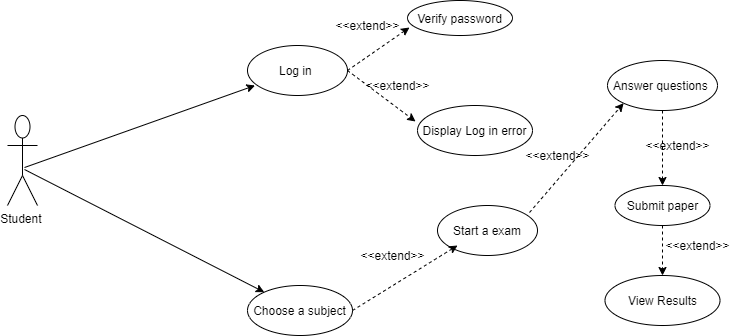

The diagram above was exported from draw.io. Its source (the exported page's mxGraphModel, read from the mxfile embedded in the PNG):
<mxGraphModel dx="868" dy="482" grid="1" gridSize="10" guides="1" tooltips="1" connect="1" arrows="1" fold="1" page="1" pageScale="1" pageWidth="850" pageHeight="1100" math="0" shadow="0">
  <root>
    <mxCell id="0" />
    <mxCell id="1" parent="0" />
    <mxCell id="Vjh0SgwjDJhLrRZFXsuL-1" value="Student&amp;nbsp;&lt;br&gt;" style="shape=umlActor;verticalLabelPosition=bottom;verticalAlign=top;html=1;" parent="1" vertex="1">
      <mxGeometry x="50" y="250" width="30" height="90" as="geometry" />
    </mxCell>
    <mxCell id="8HvyaXvj364qUIt4n_kC-11" value="Log in&amp;nbsp;" style="ellipse;whiteSpace=wrap;html=1;" vertex="1" parent="1">
      <mxGeometry x="290" y="180" width="100" height="50" as="geometry" />
    </mxCell>
    <mxCell id="8HvyaXvj364qUIt4n_kC-12" value="" style="endArrow=classic;html=1;entryX=0.075;entryY=0.8;entryDx=0;entryDy=0;entryPerimeter=0;exitX=0.567;exitY=0.578;exitDx=0;exitDy=0;exitPerimeter=0;" edge="1" parent="1" source="Vjh0SgwjDJhLrRZFXsuL-1" target="8HvyaXvj364qUIt4n_kC-11">
      <mxGeometry width="50" height="50" relative="1" as="geometry">
        <mxPoint x="290" y="360" as="sourcePoint" />
        <mxPoint x="340" y="310" as="targetPoint" />
      </mxGeometry>
    </mxCell>
    <mxCell id="8HvyaXvj364qUIt4n_kC-15" value="Start a exam" style="ellipse;whiteSpace=wrap;html=1;" vertex="1" parent="1">
      <mxGeometry x="480" y="340" width="100" height="50" as="geometry" />
    </mxCell>
    <mxCell id="8HvyaXvj364qUIt4n_kC-17" value="Choose a subject" style="ellipse;whiteSpace=wrap;html=1;" vertex="1" parent="1">
      <mxGeometry x="290" y="420" width="105" height="50" as="geometry" />
    </mxCell>
    <mxCell id="8HvyaXvj364qUIt4n_kC-18" value="" style="endArrow=classic;html=1;exitX=0.567;exitY=0.6;exitDx=0;exitDy=0;exitPerimeter=0;" edge="1" parent="1" source="Vjh0SgwjDJhLrRZFXsuL-1" target="8HvyaXvj364qUIt4n_kC-17">
      <mxGeometry width="50" height="50" relative="1" as="geometry">
        <mxPoint x="400" y="360" as="sourcePoint" />
        <mxPoint x="450" y="310" as="targetPoint" />
      </mxGeometry>
    </mxCell>
    <mxCell id="8HvyaXvj364qUIt4n_kC-20" value="&amp;lt;&amp;lt;extend&amp;gt;&amp;gt;" style="text;html=1;align=center;verticalAlign=middle;resizable=0;points=[];autosize=1;strokeColor=none;" vertex="1" parent="1">
      <mxGeometry x="395" y="380" width="80" height="20" as="geometry" />
    </mxCell>
    <mxCell id="8HvyaXvj364qUIt4n_kC-26" value="Verify password" style="ellipse;whiteSpace=wrap;html=1;" vertex="1" parent="1">
      <mxGeometry x="450" y="135" width="105" height="35" as="geometry" />
    </mxCell>
    <mxCell id="8HvyaXvj364qUIt4n_kC-27" value="Display Log in error" style="ellipse;whiteSpace=wrap;html=1;" vertex="1" parent="1">
      <mxGeometry x="460" y="240" width="115" height="50" as="geometry" />
    </mxCell>
    <mxCell id="8HvyaXvj364qUIt4n_kC-32" value="&amp;lt;&amp;lt;extend&amp;gt;&amp;gt;" style="text;html=1;align=center;verticalAlign=middle;resizable=0;points=[];autosize=1;strokeColor=none;" vertex="1" parent="1">
      <mxGeometry x="370" y="150" width="80" height="20" as="geometry" />
    </mxCell>
    <mxCell id="8HvyaXvj364qUIt4n_kC-34" value="&amp;lt;&amp;lt;extend&amp;gt;&amp;gt;" style="text;html=1;align=center;verticalAlign=middle;resizable=0;points=[];autosize=1;strokeColor=none;" vertex="1" parent="1">
      <mxGeometry x="400" y="210" width="80" height="20" as="geometry" />
    </mxCell>
    <mxCell id="8HvyaXvj364qUIt4n_kC-39" value="Answer questions&amp;nbsp;" style="ellipse;whiteSpace=wrap;html=1;" vertex="1" parent="1">
      <mxGeometry x="650" y="195" width="110" height="50" as="geometry" />
    </mxCell>
    <mxCell id="8HvyaXvj364qUIt4n_kC-40" value="Submit paper" style="ellipse;whiteSpace=wrap;html=1;" vertex="1" parent="1">
      <mxGeometry x="657.5" y="320" width="95" height="40" as="geometry" />
    </mxCell>
    <mxCell id="8HvyaXvj364qUIt4n_kC-46" value="&amp;lt;&amp;lt;extend&amp;gt;&amp;gt;" style="text;html=1;align=center;verticalAlign=middle;resizable=0;points=[];autosize=1;strokeColor=none;" vertex="1" parent="1">
      <mxGeometry x="700" y="370" width="80" height="20" as="geometry" />
    </mxCell>
    <mxCell id="8HvyaXvj364qUIt4n_kC-48" value="" style="endArrow=classic;html=1;exitX=0.92;exitY=0.14;exitDx=0;exitDy=0;exitPerimeter=0;entryX=0;entryY=1;entryDx=0;entryDy=0;dashed=1;startArrow=none;" edge="1" parent="1" source="8HvyaXvj364qUIt4n_kC-15" target="8HvyaXvj364qUIt4n_kC-39">
      <mxGeometry width="50" height="50" relative="1" as="geometry">
        <mxPoint x="655.9000000000001" y="292.6" as="sourcePoint" />
        <mxPoint x="650" y="330" as="targetPoint" />
      </mxGeometry>
    </mxCell>
    <mxCell id="8HvyaXvj364qUIt4n_kC-49" value="" style="endArrow=classic;html=1;dashed=1;exitX=1;exitY=0.5;exitDx=0;exitDy=0;" edge="1" parent="1" source="8HvyaXvj364qUIt4n_kC-17">
      <mxGeometry width="50" height="50" relative="1" as="geometry">
        <mxPoint x="450" y="430" as="sourcePoint" />
        <mxPoint x="500" y="380" as="targetPoint" />
      </mxGeometry>
    </mxCell>
    <mxCell id="8HvyaXvj364qUIt4n_kC-50" value="" style="endArrow=classic;html=1;dashed=1;exitX=1;exitY=0.5;exitDx=0;exitDy=0;entryX=1.025;entryY=0.6;entryDx=0;entryDy=0;entryPerimeter=0;" edge="1" parent="1" source="8HvyaXvj364qUIt4n_kC-11" target="8HvyaXvj364qUIt4n_kC-32">
      <mxGeometry width="50" height="50" relative="1" as="geometry">
        <mxPoint x="400" y="190" as="sourcePoint" />
        <mxPoint x="450" y="140" as="targetPoint" />
      </mxGeometry>
    </mxCell>
    <mxCell id="8HvyaXvj364qUIt4n_kC-51" value="" style="endArrow=classic;html=1;dashed=1;exitX=1;exitY=0.5;exitDx=0;exitDy=0;entryX=-0.017;entryY=0.32;entryDx=0;entryDy=0;entryPerimeter=0;" edge="1" parent="1" source="8HvyaXvj364qUIt4n_kC-11" target="8HvyaXvj364qUIt4n_kC-27">
      <mxGeometry width="50" height="50" relative="1" as="geometry">
        <mxPoint x="400" y="260" as="sourcePoint" />
        <mxPoint x="450" y="210" as="targetPoint" />
      </mxGeometry>
    </mxCell>
    <mxCell id="8HvyaXvj364qUIt4n_kC-52" value="" style="endArrow=classic;html=1;dashed=1;exitX=0.5;exitY=1;exitDx=0;exitDy=0;entryX=0.5;entryY=0;entryDx=0;entryDy=0;" edge="1" parent="1" source="8HvyaXvj364qUIt4n_kC-39" target="8HvyaXvj364qUIt4n_kC-40">
      <mxGeometry width="50" height="50" relative="1" as="geometry">
        <mxPoint x="700" y="400" as="sourcePoint" />
        <mxPoint x="750" y="350" as="targetPoint" />
      </mxGeometry>
    </mxCell>
    <mxCell id="8HvyaXvj364qUIt4n_kC-53" value="" style="endArrow=classic;html=1;dashed=1;entryX=0.5;entryY=0;entryDx=0;entryDy=0;exitX=0.5;exitY=1;exitDx=0;exitDy=0;" edge="1" parent="1" source="8HvyaXvj364qUIt4n_kC-40" target="8HvyaXvj364qUIt4n_kC-54">
      <mxGeometry width="50" height="50" relative="1" as="geometry">
        <mxPoint x="700" y="420" as="sourcePoint" />
        <mxPoint x="750" y="370" as="targetPoint" />
      </mxGeometry>
    </mxCell>
    <mxCell id="8HvyaXvj364qUIt4n_kC-54" value="View Results" style="ellipse;whiteSpace=wrap;html=1;" vertex="1" parent="1">
      <mxGeometry x="647.5" y="410" width="115" height="50" as="geometry" />
    </mxCell>
    <mxCell id="8HvyaXvj364qUIt4n_kC-57" value="&amp;lt;&amp;lt;extend&amp;gt;&amp;gt;" style="text;html=1;align=center;verticalAlign=middle;resizable=0;points=[];autosize=1;strokeColor=none;" vertex="1" parent="1">
      <mxGeometry x="560" y="280" width="80" height="20" as="geometry" />
    </mxCell>
    <mxCell id="8HvyaXvj364qUIt4n_kC-58" value="&amp;lt;&amp;lt;extend&amp;gt;&amp;gt;" style="text;html=1;align=center;verticalAlign=middle;resizable=0;points=[];autosize=1;strokeColor=none;" vertex="1" parent="1">
      <mxGeometry x="680" y="270" width="80" height="20" as="geometry" />
    </mxCell>
  </root>
</mxGraphModel>